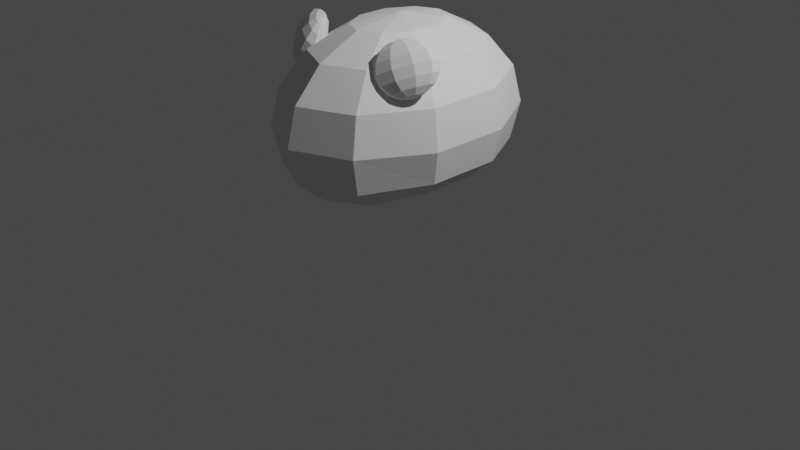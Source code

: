 # Source: mouse.blend  (saved by Blender 2.80.75; exported with 4.5.12 LTS)
import bpy
from mathutils import Matrix  # noqa: F401  (used for matrix-valued properties, if any)

bpy.ops.wm.read_factory_settings(use_empty=True)
scene = bpy.context.scene
scene.name = 'Scene'

# ---- collections
col_collection = bpy.data.collections.new('Collection'); scene.collection.children.link(col_collection)

# ---- world
world_world = bpy.data.worlds.new('World'); scene.world = world_world
world_world.use_nodes = True; world_world.node_tree.nodes.clear()
_N = world_world.node_tree.nodes; _L = world_world.node_tree.links
n0 = _N.new('ShaderNodeOutputWorld'); n0.name = 'World Output'; n0.location = (300, 300)
n1 = _N.new('ShaderNodeBackground'); n1.name = 'Background'; n1.location = (10, 300)
n1.inputs[0].default_value = (0.05088, 0.05088, 0.05088, 1.0)
_L.new(n1.outputs[0], n0.inputs[0])
n0.is_active_output = True
world_world.color = (0.05088, 0.05088, 0.05088)
world_world.use_sun_shadow = False
world_world.sun_shadow_jitter_overblur = 0.0

# ---- cameras
cam_camera = bpy.data.cameras.new('Camera')
cam_camera.clip_end = 100.0
cam_camera.ortho_scale = 7.314

# ---- lights
light_light = bpy.data.lights.new('Light', 'POINT')
light_light.transmission_factor = 0.0
light_light.energy = 1000.0
light_light.shadow_soft_size = 0.1
light_light.shadow_maximum_resolution = 0.006
light_light.use_absolute_resolution = True

# ---- meshes
me_sphere = bpy.data.meshes.new('Sphere')
me_sphere.from_pydata([(0.0, 1.262, -0.3863), (0.0, 0.9661, -0.6242), (-8.875e-08, 2.71e-09, 1.0), (0.2249, 0.423, 0.9239), (0.4156, 0.7816, 0.7071), (0.543, 1.021, 0.3827), (0.5878, 1.105, -0.002191), (0.543, 1.021, -0.3806), (0.4156, 0.7816, -0.5985), (0.2249, 0.423, -0.6418), (0.364, 0.1616, 0.9239), (0.6725, 0.2985, 0.7067), (0.8787, 0.3901, 0.3786), (0.9511, 0.4222, -0.01376), (0.8787, 0.3901, -0.3521), (0.6725, 0.2985, -0.5474), (0.364, 0.1616, -0.616), (0.364, -0.1616, 0.9239), (0.6725, -0.2985, 0.7067), (0.8787, -0.3901, 0.3786), (0.9511, -0.4222, -0.01376), (0.8787, -0.3901, -0.3521), (0.6725, -0.2985, -0.5474), (0.364, -0.1616, -0.616), (0.2249, -0.423, 0.9239), (0.4156, -0.7816, 0.7071), (0.543, -1.021, 0.3827), (0.5878, -1.105, -0.002191), (0.543, -1.021, -0.3806), (0.4156, -0.7816, -0.5985), (0.2249, -0.423, -0.6418), (3.046e-08, -0.5229, 0.9239), (6.539e-10, -0.9661, 0.7071), (6.539e-10, -1.262, 0.3827), (-2.915e-08, -1.366, -1.603e-05), (6.539e-10, -1.262, -0.3863), (6.539e-10, -0.9661, -0.6242), (3.046e-08, -0.5229, -0.6568), (-0.2249, -0.423, 0.9239), (-0.4156, -0.7816, 0.7071), (-0.543, -1.021, 0.3827), (-0.5878, -1.105, -0.002191), (-0.543, -1.021, -0.3806), (-0.4156, -0.7816, -0.5985), (-0.2249, -0.423, -0.6418), (0.0, 1.696e-07, -0.6202), (-0.364, -0.1616, 0.9239), (-0.6725, -0.2985, 0.7067), (-0.8787, -0.3901, 0.3786), (-0.9511, -0.4222, -0.01376), (-0.8787, -0.3901, -0.3521), (-0.6725, -0.2985, -0.5474), (-0.364, -0.1616, -0.616), (-0.364, 0.1616, 0.9239), (-0.6725, 0.2985, 0.7067), (-0.8787, 0.3901, 0.3786), (-0.9511, 0.4222, -0.01376), (-0.8787, 0.3901, -0.3521), (-0.6725, 0.2985, -0.5474), (-0.364, 0.1616, -0.616), (-0.2249, 0.423, 0.9239), (-0.4156, 0.7816, 0.7071), (-0.543, 1.021, 0.3827), (-0.5878, 1.105, -0.002191), (-0.543, 1.021, -0.3806), (-0.4156, 0.7816, -0.5985), (-0.2249, 0.423, -0.6418), (-2.915e-08, 0.5229, 0.9239), (-2.915e-08, 0.9661, 0.7071), (-2.915e-08, 1.262, 0.3827), (-8.875e-08, 1.366, -1.603e-05), (-2.915e-08, 0.5229, -0.6568), (0.0, 1.696e-07, -0.6202), (0.2249, 0.423, -0.6418), (0.364, 0.1616, -0.616), (0.364, -0.1616, -0.616), (0.2249, -0.423, -0.6418), (3.046e-08, -0.5229, -0.6568), (-0.2249, -0.423, -0.6418), (-0.364, -0.1616, -0.616), (-0.364, 0.1616, -0.616), (-0.2249, 0.423, -0.6418), (-2.915e-08, 0.5229, -0.6568), (0.2249, 0.423, -0.6418), (0.364, 0.1616, -0.616), (0.364, -0.1616, -0.616), (0.2249, -0.423, -0.6418), (3.046e-08, -0.5229, -0.6568), (-0.2249, -0.423, -0.6418), (-0.364, -0.1616, -0.616), (-0.364, 0.1616, -0.616), (-0.2249, 0.423, -0.6418), (-2.915e-08, 0.5229, -0.6568), (0.2249, 0.423, -0.6418), (0.364, 0.1616, -0.616), (0.364, -0.1616, -0.616), (0.2249, -0.423, -0.6418), (3.046e-08, -0.5229, -0.6568), (-0.2249, -0.423, -0.6418), (-0.364, -0.1616, -0.616), (-0.364, 0.1616, -0.616), (-0.2249, 0.423, -0.6418), (-2.915e-08, 0.5229, -0.6568)], [(45, 72)], [(69, 68, 4, 5), (67, 2, 3), (45, 71, 9), (1, 0, 7, 8), (70, 69, 5, 6), (68, 67, 3, 4), (71, 1, 8, 9), (0, 70, 6, 7), (8, 7, 14, 15), (6, 5, 12, 13), (4, 3, 10, 11), (9, 8, 15, 16), (7, 6, 13, 14), (5, 4, 11, 12), (3, 2, 10), (45, 9, 16), (16, 15, 22, 23), (14, 13, 20, 21), (12, 11, 18, 19), (10, 2, 17), (45, 16, 23), (15, 14, 21, 22), (13, 12, 19, 20), (11, 10, 17, 18), (21, 20, 27, 28), (19, 18, 25, 26), (17, 2, 24), (45, 23, 30), (22, 21, 28, 29), (20, 19, 26, 27), (18, 17, 24, 25), (23, 22, 29, 30), (45, 30, 37), (29, 28, 35, 36), (27, 26, 33, 34), (25, 24, 31, 32), (30, 29, 36, 37), (28, 27, 34, 35), (26, 25, 32, 33), (24, 2, 31), (34, 33, 40, 41), (32, 31, 38, 39), (37, 36, 43, 44), (35, 34, 41, 42), (33, 32, 39, 40), (31, 2, 38), (45, 37, 44), (36, 35, 42, 43), (44, 43, 51, 52), (42, 41, 49, 50), (40, 39, 47, 48), (38, 2, 46), (45, 44, 52), (43, 42, 50, 51), (41, 40, 48, 49), (39, 38, 46, 47), (48, 47, 54, 55), (46, 2, 53), (45, 52, 59), (51, 50, 57, 58), (49, 48, 55, 56), (47, 46, 53, 54), (52, 51, 58, 59), (50, 49, 56, 57), (45, 59, 66), (58, 57, 64, 65), (56, 55, 62, 63), (54, 53, 60, 61), (59, 58, 65, 66), (57, 56, 63, 64), (55, 54, 61, 62), (53, 2, 60), (61, 60, 67, 68), (66, 65, 1, 71), (64, 63, 70, 0), (62, 61, 68, 69), (60, 2, 67), (45, 66, 71), (65, 64, 0, 1), (63, 62, 69, 70), (52, 59, 80, 79), (23, 30, 76, 75), (52, 44, 78, 79), (30, 37, 77, 76), (71, 66, 81, 82), (16, 9, 73, 74), (44, 37, 77, 78), (71, 9, 73, 82), (23, 16, 74, 75), (59, 66, 81, 80), (79, 78, 88, 89), (75, 76, 86, 85), (82, 73, 83, 92), (79, 80, 90, 89), (76, 77, 87, 86), (74, 73, 83, 84), (80, 81, 91, 90), (78, 77, 87, 88), (75, 74, 84, 85), (82, 81, 91, 92), (85, 86, 96, 95), (92, 83, 93, 102), (89, 90, 100, 99), (86, 87, 97, 96), (84, 83, 93, 94), (90, 91, 101, 100), (88, 87, 97, 98), (85, 84, 94, 95), (92, 91, 101, 102), (89, 88, 98, 99)])
_uv = me_sphere.uv_layers.new(name='UVMap')
_uv.uv.foreach_set('vector', [0.7, 0.625, 0.7, 0.75, 0.6, 0.75, 0.6, 0.625, 0.7, 0.875, 0.65, 1.0, 0.6, 0.875, 0.65, 0.0, 0.7, 0.125, 0.6, 0.125, 0.7, 0.25, 0.7, 0.375, 0.6, 0.375, 0.6, 0.25, 0.7, 0.5, 0.7, 0.625, 0.6, 0.625, 0.6, 0.5, 0.7, 0.75, 0.7, 0.875, 0.6, 0.875, 0.6, 0.75, 0.7, 0.125, 0.7, 0.25, 0.6, 0.25, 0.6, 0.125, 0.7, 0.375, 0.7, 0.5, 0.6, 0.5, 0.6, 0.375, 0.6, 0.25, 0.6, 0.375, 0.5, 0.375, 0.5, 0.25, 0.6, 0.5, 0.6, 0.625, 0.5, 0.625, 0.5, 0.5, 0.6, 0.75, 0.6, 0.875, 0.5, 0.875, 0.5, 0.75, 0.6, 0.125, 0.6, 0.25, 0.5, 0.25, 0.5, 0.125, 0.6, 0.375, 0.6, 0.5, 0.5, 0.5, 0.5, 0.375, 0.6, 0.625, 0.6, 0.75, 0.5, 0.75, 0.5, 0.625, 0.6, 0.875, 0.55, 1.0, 0.5, 0.875, 0.55, 0.0, 0.6, 0.125, 0.5, 0.125, 0.5, 0.125, 0.5, 0.25, 0.4, 0.25, 0.4, 0.125, 0.5, 0.375, 0.5, 0.5, 0.4, 0.5, 0.4, 0.375, 0.5, 0.625, 0.5, 0.75, 0.4, 0.75, 0.4, 0.625, 0.5, 0.875, 0.45, 1.0, 0.4, 0.875, 0.45, 0.0, 0.5, 0.125, 0.4, 0.125, 0.5, 0.25, 0.5, 0.375, 0.4, 0.375, 0.4, 0.25, 0.5, 0.5, 0.5, 0.625, 0.4, 0.625, 0.4, 0.5, 0.5, 0.75, 0.5, 0.875, 0.4, 0.875, 0.4, 0.75, 0.4, 0.375, 0.4, 0.5, 0.3, 0.5, 0.3, 0.375, 0.4, 0.625, 0.4, 0.75, 0.3, 0.75, 0.3, 0.625, 0.4, 0.875, 0.35, 1.0, 0.3, 0.875, 0.35, 0.0, 0.4, 0.125, 0.3, 0.125, 0.4, 0.25, 0.4, 0.375, 0.3, 0.375, 0.3, 0.25, 0.4, 0.5, 0.4, 0.625, 0.3, 0.625, 0.3, 0.5, 0.4, 0.75, 0.4, 0.875, 0.3, 0.875, 0.3, 0.75, 0.4, 0.125, 0.4, 0.25, 0.3, 0.25, 0.3, 0.125, 0.25, 0.0, 0.3, 0.125, 0.2, 0.125, 0.3, 0.25, 0.3, 0.375, 0.2, 0.375, 0.2, 0.25, 0.3, 0.5, 0.3, 0.625, 0.2, 0.625, 0.2, 0.5, 0.3, 0.75, 0.3, 0.875, 0.2, 0.875, 0.2, 0.75, 0.3, 0.125, 0.3, 0.25, 0.2, 0.25, 0.2, 0.125, 0.3, 0.375, 0.3, 0.5, 0.2, 0.5, 0.2, 0.375, 0.3, 0.625, 0.3, 0.75, 0.2, 0.75, 0.2, 0.625, 0.3, 0.875, 0.25, 1.0, 0.2, 0.875, 0.2, 0.5, 0.2, 0.625, 0.1, 0.625, 0.1, 0.5, 0.2, 0.75, 0.2, 0.875, 0.1, 0.875, 0.1, 0.75, 0.2, 0.125, 0.2, 0.25, 0.1, 0.25, 0.1, 0.125, 0.2, 0.375, 0.2, 0.5, 0.1, 0.5, 0.1, 0.375, 0.2, 0.625, 0.2, 0.75, 0.1, 0.75, 0.1, 0.625, 0.2, 0.875, 0.15, 1.0, 0.1, 0.875, 0.15, 0.0, 0.2, 0.125, 0.1, 0.125, 0.2, 0.25, 0.2, 0.375, 0.1, 0.375, 0.1, 0.25, 0.1, 0.125, 0.1, 0.25, 0.0, 0.25, 0.0, 0.125, 0.1, 0.375, 0.1, 0.5, 2.98e-08, 0.5, 0.0, 0.375, 0.1, 0.625, 0.1, 0.75, 0.0, 0.75, 0.0, 0.625, 0.1, 0.875, 0.05, 1.0, 0.0, 0.875, 0.05, 0.0, 0.1, 0.125, 0.0, 0.125, 0.1, 0.25, 0.1, 0.375, 0.0, 0.375, 0.0, 0.25, 0.1, 0.5, 0.1, 0.625, 0.0, 0.625, 2.98e-08, 0.5, 0.1, 0.75, 0.1, 0.875, 0.0, 0.875, 0.0, 0.75, 1.0, 0.625, 1.0, 0.75, 0.9, 0.75, 0.9, 0.625, 1.0, 0.875, 0.95, 1.0, 0.9, 0.875, 0.95, 0.0, 1.0, 0.125, 0.9, 0.125, 1.0, 0.25, 1.0, 0.375, 0.9, 0.375, 0.9, 0.25, 1.0, 0.5, 1.0, 0.625, 0.9, 0.625, 0.9, 0.5, 1.0, 0.75, 1.0, 0.875, 0.9, 0.875, 0.9, 0.75, 1.0, 0.125, 1.0, 0.25, 0.9, 0.25, 0.9, 0.125, 1.0, 0.375, 1.0, 0.5, 0.9, 0.5, 0.9, 0.375, 0.85, 0.0, 0.9, 0.125, 0.8, 0.125, 0.9, 0.25, 0.9, 0.375, 0.8, 0.375, 0.8, 0.25, 0.9, 0.5, 0.9, 0.625, 0.8, 0.625, 0.8, 0.5, 0.9, 0.75, 0.9, 0.875, 0.8, 0.875, 0.8, 0.75, 0.9, 0.125, 0.9, 0.25, 0.8, 0.25, 0.8, 0.125, 0.9, 0.375, 0.9, 0.5, 0.8, 0.5, 0.8, 0.375, 0.9, 0.625, 0.9, 0.75, 0.8, 0.75, 0.8, 0.625, 0.9, 0.875, 0.85, 1.0, 0.8, 0.875, 0.8, 0.75, 0.8, 0.875, 0.7, 0.875, 0.7, 0.75, 0.8, 0.125, 0.8, 0.25, 0.7, 0.25, 0.7, 0.125, 0.8, 0.375, 0.8, 0.5, 0.7, 0.5, 0.7, 0.375, 0.8, 0.625, 0.8, 0.75, 0.7, 0.75, 0.7, 0.625, 0.8, 0.875, 0.75, 1.0, 0.7, 0.875, 0.75, 0.0, 0.8, 0.125, 0.7, 0.125, 0.8, 0.25, 0.8, 0.375, 0.7, 0.375, 0.7, 0.25, 0.8, 0.5, 0.8, 0.625, 0.7, 0.625, 0.7, 0.5, 1.0, 0.125, 0.9, 0.125, 0.9, 0.125, 1.0, 0.125, 0.4, 0.125, 0.3, 0.125, 0.3, 0.125, 0.4, 0.125, 0.0, 0.125, 0.1, 0.125, 0.1, 0.125, 0.0, 0.125, 0.3, 0.125, 0.2, 0.125, 0.2, 0.125, 0.3, 0.125, 0.7, 0.125, 0.8, 0.125, 0.8, 0.125, 0.7, 0.125, 0.5, 0.125, 0.6, 0.125, 0.6, 0.125, 0.5, 0.125, 0.1, 0.125, 0.2, 0.125, 0.2, 0.125, 0.1, 0.125, 0.7, 0.125, 0.6, 0.125, 0.6, 0.125, 0.7, 0.125, 0.4, 0.125, 0.5, 0.125, 0.5, 0.125, 0.4, 0.125, 0.9, 0.125, 0.8, 0.125, 0.8, 0.125, 0.9, 0.125, 0.0, 0.125, 0.1, 0.125, 0.1, 0.125, 0.0, 0.125, 0.4, 0.125, 0.3, 0.125, 0.3, 0.125, 0.4, 0.125, 0.7, 0.125, 0.6, 0.125, 0.6, 0.125, 0.7, 0.125, 1.0, 0.125, 0.9, 0.125, 0.9, 0.125, 1.0, 0.125, 0.3, 0.125, 0.2, 0.125, 0.2, 0.125, 0.3, 0.125, 0.5, 0.125, 0.6, 0.125, 0.6, 0.125, 0.5, 0.125, 0.9, 0.125, 0.8, 0.125, 0.8, 0.125, 0.9, 0.125, 0.1, 0.125, 0.2, 0.125, 0.2, 0.125, 0.1, 0.125, 0.4, 0.125, 0.5, 0.125, 0.5, 0.125, 0.4, 0.125, 0.7, 0.125, 0.8, 0.125, 0.8, 0.125, 0.7, 0.125, 0.4, 0.125, 0.3, 0.125, 0.3, 0.125, 0.4, 0.125, 0.7, 0.125, 0.6, 0.125, 0.6, 0.125, 0.7, 0.125, 1.0, 0.125, 0.9, 0.125, 0.9, 0.125, 1.0, 0.125, 0.3, 0.125, 0.2, 0.125, 0.2, 0.125, 0.3, 0.125, 0.5, 0.125, 0.6, 0.125, 0.6, 0.125, 0.5, 0.125, 0.9, 0.125, 0.8, 0.125, 0.8, 0.125, 0.9, 0.125, 0.1, 0.125, 0.2, 0.125, 0.2, 0.125, 0.1, 0.125, 0.4, 0.125, 0.5, 0.125, 0.5, 0.125, 0.4, 0.125, 0.7, 0.125, 0.8, 0.125, 0.8, 0.125, 0.7, 0.125, 0.0, 0.125, 0.1, 0.125, 0.1, 0.125, 0.0, 0.125])
me_sphere.use_remesh_preserve_volume = False
me_sphere.use_remesh_preserve_attributes = False
me_sphere.use_mirror_vertex_groups = False
me_sphere.update()
me_sphere_001 = bpy.data.meshes.new('Sphere.001')
me_sphere_001.from_pydata([(0.0, 0.1909, -0.1909), (0.06073, 0.08359, 0.2494), (0.1122, 0.1545, 0.1909), (0.1466, 0.2018, 0.1033), (0.1587, 0.2184, -1.18e-08), (0.1466, 0.2018, -0.1033), (0.1122, 0.1545, -0.1909), (0.06073, 0.08359, -0.2494), (-3.877e-08, 2.817e-08, 0.27), (0.09827, 0.03193, 0.2494), (0.1816, 0.059, 0.1909), (0.2372, 0.07708, 0.1033), (0.2568, 0.08343, -1.18e-08), (0.2372, 0.07708, -0.1033), (0.1816, 0.059, -0.1909), (0.09827, 0.03193, -0.2494), (0.09827, -0.03193, 0.2494), (0.1816, -0.059, 0.1909), (0.2372, -0.07708, 0.1033), (0.2568, -0.08343, -1.18e-08), (0.2372, -0.07708, -0.1033), (0.1816, -0.059, -0.1909), (0.09827, -0.03193, -0.2494), (0.06073, -0.08359, 0.2494), (0.1122, -0.1545, 0.1909), (0.1466, -0.2018, 0.1033), (0.1587, -0.2184, -1.18e-08), (0.1466, -0.2018, -0.1033), (0.1122, -0.1545, -0.1909), (0.06073, -0.08359, -0.2494), (2.114e-09, -0.1033, 0.2494), (1.329e-08, -0.1909, 0.1909), (1.329e-08, -0.2494, 0.1033), (2.074e-08, -0.27, -1.18e-08), (1.329e-08, -0.2494, -0.1033), (1.329e-08, -0.1909, -0.1909), (9.564e-09, -0.1033, -0.2494), (-0.06073, -0.08359, 0.2494), (-0.1122, -0.1545, 0.1909), (-0.1466, -0.2018, 0.1033), (-0.1587, -0.2184, -1.18e-08), (-0.1466, -0.2018, -0.1033), (-0.1122, -0.1545, -0.1909), (-0.06073, -0.08359, -0.2494), (-0.09827, -0.03193, 0.2494), (-0.1816, -0.059, 0.1909), (-0.2372, -0.07708, 0.1033), (-0.2568, -0.08343, -1.18e-08), (-0.2372, -0.07708, -0.1033), (-0.1816, -0.059, -0.1909), (-0.09827, -0.03193, -0.2494), (-0.09827, 0.03193, 0.2494), (-0.1816, 0.059, 0.1909), (-0.2372, 0.07708, 0.1033), (-0.2568, 0.08343, -1.18e-08), (-0.2372, 0.07708, -0.1033), (-0.1816, 0.059, -0.1909), (-0.09827, 0.03193, -0.2494), (-0.06073, 0.08359, 0.2494), (-0.1122, 0.1545, 0.1909), (-0.1466, 0.2018, 0.1033), (-0.1587, 0.2184, -1.18e-08), (-0.1466, 0.2018, -0.1033), (-0.1122, 0.1545, -0.1909), (-0.06073, 0.08359, -0.2494), (-1.279e-08, 0.1033, 0.2494), (-1.651e-08, 0.1909, 0.1909), (-2.396e-08, 0.2494, 0.1033), (-3.886e-08, 0.27, -1.18e-08), (-2.396e-08, 0.2494, -0.1033), (-1.651e-08, 0.1033, -0.2494), (0.0, 4.077e-08, -0.27), (-1.143, 0.8991, 0.4075), (-0.853, 0.6498, 0.7279), (-0.7766, 0.7052, 0.6563), (-0.7725, 0.7713, 0.5845), (-0.8415, 0.8382, 0.5237), (-0.973, 0.8956, 0.4829), (-1.147, 0.9348, 0.4684), (-1.337, 0.9498, 0.4824), (-0.9903, 0.6136, 0.7885), (-0.9153, 0.66, 0.7801), (-0.8917, 0.724, 0.7528), (-0.9229, 0.796, 0.7107), (-1.004, 0.8649, 0.6603), (-1.123, 0.9202, 0.6091), (-1.262, 0.9536, 0.565), (-1.399, 0.96, 0.5347), (-1.014, 0.6572, 0.8317), (-1.074, 0.7189, 0.8482), (-1.161, 0.7892, 0.8353), (-1.262, 0.8576, 0.7951), (-1.361, 0.9135, 0.7336), (-1.444, 0.9484, 0.6603), (-1.498, 0.9572, 0.5863), (-1.111, 0.6425, 0.8629), (-1.253, 0.6917, 0.9058), (-1.395, 0.7537, 0.9107), (-1.516, 0.8191, 0.8766), (-1.596, 0.8779, 0.809), (-1.624, 0.9212, 0.718), (-1.595, 0.9424, 0.6175), (-1.17, 0.6215, 0.8618), (-1.362, 0.6528, 0.9038), (-1.537, 0.7029, 0.908), (-1.669, 0.7641, 0.8738), (-1.737, 0.8272, 0.8063), (-1.732, 0.8824, 0.716), (-1.654, 0.9214, 0.6164), (-1.167, 0.6022, 0.8289), (-1.357, 0.6172, 0.8429), (-1.532, 0.6563, 0.8284), (-1.663, 0.7137, 0.7876), (-1.732, 0.7806, 0.7267), (-1.728, 0.8467, 0.655), (-1.652, 0.9021, 0.5834), (-1.105, 0.592, 0.7766), (-1.242, 0.5983, 0.7463), (-1.381, 0.6317, 0.7022), (-1.5, 0.6871, 0.651), (-1.582, 0.756, 0.6005), (-1.613, 0.8279, 0.5584), (-1.589, 0.8919, 0.5311), (-1.007, 0.5948, 0.725), (-1.06, 0.6035, 0.651), (-1.143, 0.6385, 0.5776), (-1.243, 0.6944, 0.5162), (-1.344, 0.7627, 0.476), (-1.431, 0.833, 0.4631), (-1.491, 0.8947, 0.4795), (-0.9094, 0.6095, 0.6938), (-0.8808, 0.6307, 0.5933), (-0.9087, 0.674, 0.5023), (-0.9889, 0.7328, 0.4346), (-1.109, 0.7982, 0.4006), (-1.251, 0.8603, 0.4054), (-1.394, 0.9094, 0.4483), (-0.8508, 0.6305, 0.6949), (-0.7724, 0.6695, 0.5953), (-0.7671, 0.7248, 0.5049), (-0.8356, 0.7878, 0.4375), (-0.9676, 0.849, 0.4033), (-1.335, 0.9305, 0.4494), (-1.514, 0.9383, 0.5228)], [], [(67, 66, 2, 3), (65, 8, 1), (71, 70, 7), (0, 69, 5, 6), (68, 67, 3, 4), (66, 65, 1, 2), (70, 0, 6, 7), (69, 68, 4, 5), (6, 5, 13, 14), (4, 3, 11, 12), (2, 1, 9, 10), (7, 6, 14, 15), (5, 4, 12, 13), (3, 2, 10, 11), (1, 8, 9), (71, 7, 15), (15, 14, 21, 22), (13, 12, 19, 20), (11, 10, 17, 18), (9, 8, 16), (71, 15, 22), (14, 13, 20, 21), (12, 11, 18, 19), (10, 9, 16, 17), (20, 19, 26, 27), (18, 17, 24, 25), (16, 8, 23), (71, 22, 29), (21, 20, 27, 28), (19, 18, 25, 26), (17, 16, 23, 24), (22, 21, 28, 29), (71, 29, 36), (28, 27, 34, 35), (26, 25, 32, 33), (24, 23, 30, 31), (29, 28, 35, 36), (27, 26, 33, 34), (25, 24, 31, 32), (23, 8, 30), (33, 32, 39, 40), (31, 30, 37, 38), (36, 35, 42, 43), (34, 33, 40, 41), (32, 31, 38, 39), (30, 8, 37), (71, 36, 43), (35, 34, 41, 42), (43, 42, 49, 50), (41, 40, 47, 48), (39, 38, 45, 46), (37, 8, 44), (71, 43, 50), (42, 41, 48, 49), (40, 39, 46, 47), (38, 37, 44, 45), (46, 45, 52, 53), (44, 8, 51), (71, 50, 57), (49, 48, 55, 56), (47, 46, 53, 54), (45, 44, 51, 52), (50, 49, 56, 57), (48, 47, 54, 55), (71, 57, 64), (56, 55, 62, 63), (54, 53, 60, 61), (52, 51, 58, 59), (57, 56, 63, 64), (55, 54, 61, 62), (53, 52, 59, 60), (51, 8, 58), (59, 58, 65, 66), (64, 63, 0, 70), (62, 61, 68, 69), (60, 59, 66, 67), (58, 8, 65), (71, 64, 70), (63, 62, 69, 0), (61, 60, 67, 68), (139, 75, 74, 138), (137, 73, 80), (143, 79, 142), (72, 78, 77, 141), (140, 76, 75, 139), (138, 74, 73, 137), (142, 79, 78, 72), (141, 77, 76, 140), (78, 86, 85, 77), (76, 84, 83, 75), (74, 82, 81, 73), (79, 87, 86, 78), (77, 85, 84, 76), (75, 83, 82, 74), (73, 81, 80), (143, 87, 79), (87, 94, 93, 86), (85, 92, 91, 84), (83, 90, 89, 82), (81, 88, 80), (143, 94, 87), (86, 93, 92, 85), (84, 91, 90, 83), (82, 89, 88, 81), (92, 99, 98, 91), (90, 97, 96, 89), (88, 95, 80), (143, 101, 94), (93, 100, 99, 92), (91, 98, 97, 90), (89, 96, 95, 88), (94, 101, 100, 93), (143, 108, 101), (100, 107, 106, 99), (98, 105, 104, 97), (96, 103, 102, 95), (101, 108, 107, 100), (99, 106, 105, 98), (97, 104, 103, 96), (95, 102, 80), (105, 112, 111, 104), (103, 110, 109, 102), (108, 115, 114, 107), (106, 113, 112, 105), (104, 111, 110, 103), (102, 109, 80), (143, 115, 108), (107, 114, 113, 106), (115, 122, 121, 114), (113, 120, 119, 112), (111, 118, 117, 110), (109, 116, 80), (143, 122, 115), (114, 121, 120, 113), (112, 119, 118, 111), (110, 117, 116, 109), (118, 125, 124, 117), (116, 123, 80), (143, 129, 122), (121, 128, 127, 120), (119, 126, 125, 118), (117, 124, 123, 116), (122, 129, 128, 121), (120, 127, 126, 119), (143, 136, 129), (128, 135, 134, 127), (126, 133, 132, 125), (124, 131, 130, 123), (129, 136, 135, 128), (127, 134, 133, 126), (125, 132, 131, 124), (123, 130, 80), (131, 138, 137, 130), (136, 142, 72, 135), (134, 141, 140, 133), (132, 139, 138, 131), (130, 137, 80), (143, 142, 136), (135, 72, 141, 134), (133, 140, 139, 132)])
_uv = me_sphere_001.uv_layers.new(name='UVMap')
_uv.uv.foreach_set('vector', [0.7, 0.625, 0.7, 0.75, 0.6, 0.75, 0.6, 0.625, 0.7, 0.875, 0.65, 1.0, 0.6, 0.875, 0.65, 0.0, 0.7, 0.125, 0.6, 0.125, 0.7, 0.25, 0.7, 0.375, 0.6, 0.375, 0.6, 0.25, 0.7, 0.5, 0.7, 0.625, 0.6, 0.625, 0.6, 0.5, 0.7, 0.75, 0.7, 0.875, 0.6, 0.875, 0.6, 0.75, 0.7, 0.125, 0.7, 0.25, 0.6, 0.25, 0.6, 0.125, 0.7, 0.375, 0.7, 0.5, 0.6, 0.5, 0.6, 0.375, 0.6, 0.25, 0.6, 0.375, 0.5, 0.375, 0.5, 0.25, 0.6, 0.5, 0.6, 0.625, 0.5, 0.625, 0.5, 0.5, 0.6, 0.75, 0.6, 0.875, 0.5, 0.875, 0.5, 0.75, 0.6, 0.125, 0.6, 0.25, 0.5, 0.25, 0.5, 0.125, 0.6, 0.375, 0.6, 0.5, 0.5, 0.5, 0.5, 0.375, 0.6, 0.625, 0.6, 0.75, 0.5, 0.75, 0.5, 0.625, 0.6, 0.875, 0.55, 1.0, 0.5, 0.875, 0.55, 0.0, 0.6, 0.125, 0.5, 0.125, 0.5, 0.125, 0.5, 0.25, 0.4, 0.25, 0.4, 0.125, 0.5, 0.375, 0.5, 0.5, 0.4, 0.5, 0.4, 0.375, 0.5, 0.625, 0.5, 0.75, 0.4, 0.75, 0.4, 0.625, 0.5, 0.875, 0.45, 1.0, 0.4, 0.875, 0.45, 0.0, 0.5, 0.125, 0.4, 0.125, 0.5, 0.25, 0.5, 0.375, 0.4, 0.375, 0.4, 0.25, 0.5, 0.5, 0.5, 0.625, 0.4, 0.625, 0.4, 0.5, 0.5, 0.75, 0.5, 0.875, 0.4, 0.875, 0.4, 0.75, 0.4, 0.375, 0.4, 0.5, 0.3, 0.5, 0.3, 0.375, 0.4, 0.625, 0.4, 0.75, 0.3, 0.75, 0.3, 0.625, 0.4, 0.875, 0.35, 1.0, 0.3, 0.875, 0.35, 0.0, 0.4, 0.125, 0.3, 0.125, 0.4, 0.25, 0.4, 0.375, 0.3, 0.375, 0.3, 0.25, 0.4, 0.5, 0.4, 0.625, 0.3, 0.625, 0.3, 0.5, 0.4, 0.75, 0.4, 0.875, 0.3, 0.875, 0.3, 0.75, 0.4, 0.125, 0.4, 0.25, 0.3, 0.25, 0.3, 0.125, 0.25, 0.0, 0.3, 0.125, 0.2, 0.125, 0.3, 0.25, 0.3, 0.375, 0.2, 0.375, 0.2, 0.25, 0.3, 0.5, 0.3, 0.625, 0.2, 0.625, 0.2, 0.5, 0.3, 0.75, 0.3, 0.875, 0.2, 0.875, 0.2, 0.75, 0.3, 0.125, 0.3, 0.25, 0.2, 0.25, 0.2, 0.125, 0.3, 0.375, 0.3, 0.5, 0.2, 0.5, 0.2, 0.375, 0.3, 0.625, 0.3, 0.75, 0.2, 0.75, 0.2, 0.625, 0.3, 0.875, 0.25, 1.0, 0.2, 0.875, 0.2, 0.5, 0.2, 0.625, 0.1, 0.625, 0.1, 0.5, 0.2, 0.75, 0.2, 0.875, 0.1, 0.875, 0.1, 0.75, 0.2, 0.125, 0.2, 0.25, 0.1, 0.25, 0.1, 0.125, 0.2, 0.375, 0.2, 0.5, 0.1, 0.5, 0.1, 0.375, 0.2, 0.625, 0.2, 0.75, 0.1, 0.75, 0.1, 0.625, 0.2, 0.875, 0.15, 1.0, 0.1, 0.875, 0.15, 0.0, 0.2, 0.125, 0.1, 0.125, 0.2, 0.25, 0.2, 0.375, 0.1, 0.375, 0.1, 0.25, 0.1, 0.125, 0.1, 0.25, 2.98e-08, 0.25, 2.98e-08, 0.125, 0.1, 0.375, 0.1, 0.5, 2.98e-08, 0.5, 5.96e-08, 0.375, 0.1, 0.625, 0.1, 0.75, 2.98e-08, 0.75, 5.96e-08, 0.625, 0.1, 0.875, 0.05, 1.0, 0.0, 0.875, 0.05, 0.0, 0.1, 0.125, 2.98e-08, 0.125, 0.1, 0.25, 0.1, 0.375, 5.96e-08, 0.375, 2.98e-08, 0.25, 0.1, 0.5, 0.1, 0.625, 5.96e-08, 0.625, 2.98e-08, 0.5, 0.1, 0.75, 0.1, 0.875, 0.0, 0.875, 2.98e-08, 0.75, 1.0, 0.625, 1.0, 0.75, 0.9, 0.75, 0.9, 0.625, 1.0, 0.875, 0.95, 1.0, 0.9, 0.875, 0.95, 0.0, 1.0, 0.125, 0.9, 0.125, 1.0, 0.25, 1.0, 0.375, 0.9, 0.375, 0.9, 0.25, 1.0, 0.5, 1.0, 0.625, 0.9, 0.625, 0.9, 0.5, 1.0, 0.75, 1.0, 0.875, 0.9, 0.875, 0.9, 0.75, 1.0, 0.125, 1.0, 0.25, 0.9, 0.25, 0.9, 0.125, 1.0, 0.375, 1.0, 0.5, 0.9, 0.5, 0.9, 0.375, 0.85, 0.0, 0.9, 0.125, 0.8, 0.125, 0.9, 0.25, 0.9, 0.375, 0.8, 0.375, 0.8, 0.25, 0.9, 0.5, 0.9, 0.625, 0.8, 0.625, 0.8, 0.5, 0.9, 0.75, 0.9, 0.875, 0.8, 0.875, 0.8, 0.75, 0.9, 0.125, 0.9, 0.25, 0.8, 0.25, 0.8, 0.125, 0.9, 0.375, 0.9, 0.5, 0.8, 0.5, 0.8, 0.375, 0.9, 0.625, 0.9, 0.75, 0.8, 0.75, 0.8, 0.625, 0.9, 0.875, 0.85, 1.0, 0.8, 0.875, 0.8, 0.75, 0.8, 0.875, 0.7, 0.875, 0.7, 0.75, 0.8, 0.125, 0.8, 0.25, 0.7, 0.25, 0.7, 0.125, 0.8, 0.375, 0.8, 0.5, 0.7, 0.5, 0.7, 0.375, 0.8, 0.625, 0.8, 0.75, 0.7, 0.75, 0.7, 0.625, 0.8, 0.875, 0.75, 1.0, 0.7, 0.875, 0.75, 0.0, 0.8, 0.125, 0.7, 0.125, 0.8, 0.25, 0.8, 0.375, 0.7, 0.375, 0.7, 0.25, 0.8, 0.5, 0.8, 0.625, 0.7, 0.625, 0.7, 0.5, 0.7, 0.625, 0.6, 0.625, 0.6, 0.75, 0.7, 0.75, 0.7, 0.875, 0.6, 0.875, 0.65, 1.0, 0.65, 0.0, 0.6, 0.125, 0.7, 0.125, 0.7, 0.25, 0.6, 0.25, 0.6, 0.375, 0.7, 0.375, 0.7, 0.5, 0.6, 0.5, 0.6, 0.625, 0.7, 0.625, 0.7, 0.75, 0.6, 0.75, 0.6, 0.875, 0.7, 0.875, 0.7, 0.125, 0.6, 0.125, 0.6, 0.25, 0.7, 0.25, 0.7, 0.375, 0.6, 0.375, 0.6, 0.5, 0.7, 0.5, 0.6, 0.25, 0.5, 0.25, 0.5, 0.375, 0.6, 0.375, 0.6, 0.5, 0.5, 0.5, 0.5, 0.625, 0.6, 0.625, 0.6, 0.75, 0.5, 0.75, 0.5, 0.875, 0.6, 0.875, 0.6, 0.125, 0.5, 0.125, 0.5, 0.25, 0.6, 0.25, 0.6, 0.375, 0.5, 0.375, 0.5, 0.5, 0.6, 0.5, 0.6, 0.625, 0.5, 0.625, 0.5, 0.75, 0.6, 0.75, 0.6, 0.875, 0.5, 0.875, 0.55, 1.0, 0.55, 0.0, 0.5, 0.125, 0.6, 0.125, 0.5, 0.125, 0.4, 0.125, 0.4, 0.25, 0.5, 0.25, 0.5, 0.375, 0.4, 0.375, 0.4, 0.5, 0.5, 0.5, 0.5, 0.625, 0.4, 0.625, 0.4, 0.75, 0.5, 0.75, 0.5, 0.875, 0.4, 0.875, 0.45, 1.0, 0.45, 0.0, 0.4, 0.125, 0.5, 0.125, 0.5, 0.25, 0.4, 0.25, 0.4, 0.375, 0.5, 0.375, 0.5, 0.5, 0.4, 0.5, 0.4, 0.625, 0.5, 0.625, 0.5, 0.75, 0.4, 0.75, 0.4, 0.875, 0.5, 0.875, 0.4, 0.375, 0.3, 0.375, 0.3, 0.5, 0.4, 0.5, 0.4, 0.625, 0.3, 0.625, 0.3, 0.75, 0.4, 0.75, 0.4, 0.875, 0.3, 0.875, 0.35, 1.0, 0.35, 0.0, 0.3, 0.125, 0.4, 0.125, 0.4, 0.25, 0.3, 0.25, 0.3, 0.375, 0.4, 0.375, 0.4, 0.5, 0.3, 0.5, 0.3, 0.625, 0.4, 0.625, 0.4, 0.75, 0.3, 0.75, 0.3, 0.875, 0.4, 0.875, 0.4, 0.125, 0.3, 0.125, 0.3, 0.25, 0.4, 0.25, 0.25, 0.0, 0.2, 0.125, 0.3, 0.125, 0.3, 0.25, 0.2, 0.25, 0.2, 0.375, 0.3, 0.375, 0.3, 0.5, 0.2, 0.5, 0.2, 0.625, 0.3, 0.625, 0.3, 0.75, 0.2, 0.75, 0.2, 0.875, 0.3, 0.875, 0.3, 0.125, 0.2, 0.125, 0.2, 0.25, 0.3, 0.25, 0.3, 0.375, 0.2, 0.375, 0.2, 0.5, 0.3, 0.5, 0.3, 0.625, 0.2, 0.625, 0.2, 0.75, 0.3, 0.75, 0.3, 0.875, 0.2, 0.875, 0.25, 1.0, 0.2, 0.5, 0.1, 0.5, 0.1, 0.625, 0.2, 0.625, 0.2, 0.75, 0.1, 0.75, 0.1, 0.875, 0.2, 0.875, 0.2, 0.125, 0.1, 0.125, 0.1, 0.25, 0.2, 0.25, 0.2, 0.375, 0.1, 0.375, 0.1, 0.5, 0.2, 0.5, 0.2, 0.625, 0.1, 0.625, 0.1, 0.75, 0.2, 0.75, 0.2, 0.875, 0.1, 0.875, 0.15, 1.0, 0.15, 0.0, 0.1, 0.125, 0.2, 0.125, 0.2, 0.25, 0.1, 0.25, 0.1, 0.375, 0.2, 0.375, 0.1, 0.125, 2.98e-08, 0.125, 2.98e-08, 0.25, 0.1, 0.25, 0.1, 0.375, 5.96e-08, 0.375, 2.98e-08, 0.5, 0.1, 0.5, 0.1, 0.625, 5.96e-08, 0.625, 2.98e-08, 0.75, 0.1, 0.75, 0.1, 0.875, 0.0, 0.875, 0.05, 1.0, 0.05, 0.0, 2.98e-08, 0.125, 0.1, 0.125, 0.1, 0.25, 2.98e-08, 0.25, 5.96e-08, 0.375, 0.1, 0.375, 0.1, 0.5, 2.98e-08, 0.5, 5.96e-08, 0.625, 0.1, 0.625, 0.1, 0.75, 2.98e-08, 0.75, 0.0, 0.875, 0.1, 0.875, 1.0, 0.625, 0.9, 0.625, 0.9, 0.75, 1.0, 0.75, 1.0, 0.875, 0.9, 0.875, 0.95, 1.0, 0.95, 0.0, 0.9, 0.125, 1.0, 0.125, 1.0, 0.25, 0.9, 0.25, 0.9, 0.375, 1.0, 0.375, 1.0, 0.5, 0.9, 0.5, 0.9, 0.625, 1.0, 0.625, 1.0, 0.75, 0.9, 0.75, 0.9, 0.875, 1.0, 0.875, 1.0, 0.125, 0.9, 0.125, 0.9, 0.25, 1.0, 0.25, 1.0, 0.375, 0.9, 0.375, 0.9, 0.5, 1.0, 0.5, 0.85, 0.0, 0.8, 0.125, 0.9, 0.125, 0.9, 0.25, 0.8, 0.25, 0.8, 0.375, 0.9, 0.375, 0.9, 0.5, 0.8, 0.5, 0.8, 0.625, 0.9, 0.625, 0.9, 0.75, 0.8, 0.75, 0.8, 0.875, 0.9, 0.875, 0.9, 0.125, 0.8, 0.125, 0.8, 0.25, 0.9, 0.25, 0.9, 0.375, 0.8, 0.375, 0.8, 0.5, 0.9, 0.5, 0.9, 0.625, 0.8, 0.625, 0.8, 0.75, 0.9, 0.75, 0.9, 0.875, 0.8, 0.875, 0.85, 1.0, 0.8, 0.75, 0.7, 0.75, 0.7, 0.875, 0.8, 0.875, 0.8, 0.125, 0.7, 0.125, 0.7, 0.25, 0.8, 0.25, 0.8, 0.375, 0.7, 0.375, 0.7, 0.5, 0.8, 0.5, 0.8, 0.625, 0.7, 0.625, 0.7, 0.75, 0.8, 0.75, 0.8, 0.875, 0.7, 0.875, 0.75, 1.0, 0.75, 0.0, 0.7, 0.125, 0.8, 0.125, 0.8, 0.25, 0.7, 0.25, 0.7, 0.375, 0.8, 0.375, 0.8, 0.5, 0.7, 0.5, 0.7, 0.625, 0.8, 0.625])
me_sphere_001.use_remesh_preserve_volume = False
me_sphere_001.use_remesh_preserve_attributes = False
me_sphere_001.use_mirror_vertex_groups = False
me_sphere_001.update()

# ---- objects
ob_light = bpy.data.objects.new('Light', light_light)
ob_camera = bpy.data.objects.new('Camera', cam_camera)
ob_sphere = bpy.data.objects.new('Sphere', me_sphere)
ob_sphere_001 = bpy.data.objects.new('Sphere.001', me_sphere_001)

# ---- transforms, parenting, visibility, modifiers, constraints
ob_light.location = (4.076, 1.005, 5.358)
ob_light.rotation_euler = (0.6503, 0.05522, 1.866)
ob_light.lock_rotations_4d = False
ob_light.empty_display_type = 'ARROWS'
ob_light.color = (0.0, 0.0, 0.0, 0.0)
ob_light.lineart.crease_threshold = 0.0
ob_camera.location = (7.359, -6.926, 4.412)
ob_camera.rotation_euler = (1.109, 0.0, 0.8149)
ob_camera.lock_rotations_4d = False
ob_camera.empty_display_type = 'ARROWS'
ob_camera.color = (0.0, 0.0, 0.0, 0.0)
ob_camera.display_type = 'WIRE'
ob_camera.lineart.crease_threshold = 0.0
ob_sphere.location = (0.0, 0.0, 0.5976)
ob_sphere.lineart.crease_threshold = 0.0
ob_sphere_001.location = (0.6505, -0.5368, 1.317)
ob_sphere_001.rotation_euler = (0.3362, -0.4463, -0.9597)
ob_sphere_001.scale = (0.5377, -1.159, 1.0)
ob_sphere_001.lineart.crease_threshold = 0.0

# ---- collection membership
col_collection.objects.link(ob_light)
col_collection.objects.link(ob_camera)
col_collection.objects.link(ob_sphere)
col_collection.objects.link(ob_sphere_001)

# ---- scene / render settings (as saved in the file)
scene.camera = ob_camera
scene.frame_start = 1; scene.frame_end = 250; scene.frame_set(1)
scene.render.engine = 'BLENDER_EEVEE_NEXT'
scene.cycles.use_denoising = False
scene.cycles.samples = 128
scene.cycles.sampling_pattern = 'TABULATED_SOBOL'
scene.cycles.use_adaptive_sampling = False
scene.cycles.use_light_tree = False
scene.view_settings.view_transform = 'Filmic'
bpy.context.view_layer.update()

